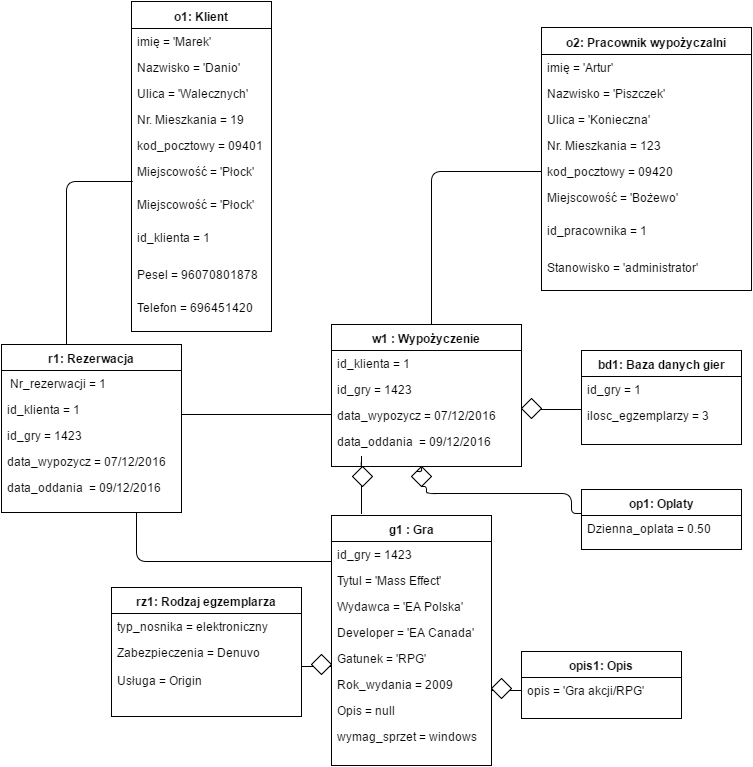

The diagram above was exported from draw.io. Its source (the exported page's mxGraphModel, read from the mxfile embedded in the PNG):
<mxGraphModel dx="1666" dy="745" grid="1" gridSize="10" guides="1" tooltips="1" connect="1" arrows="1" fold="1" page="1" pageScale="1" pageWidth="826" pageHeight="1169" background="#ffffff" math="0" shadow="0">
  <root>
    <mxCell id="0" />
    <mxCell id="1" parent="0" />
    <mxCell id="36fe195a30d6bd74-9" value="&lt;b&gt;o1: Klient&lt;/b&gt;" style="swimlane;html=1;fontStyle=0;childLayout=stackLayout;horizontal=1;startSize=27;fillColor=none;horizontalStack=0;resizeParent=1;resizeLast=0;collapsible=1;marginBottom=0;swimlaneFillColor=#ffffff;" vertex="1" parent="1">
      <mxGeometry x="150" y="228" width="140" height="330" as="geometry">
        <mxRectangle x="300" y="80" width="70" height="26" as="alternateBounds" />
      </mxGeometry>
    </mxCell>
    <mxCell id="36fe195a30d6bd74-10" value="imię = 'Marek'" style="text;html=1;strokeColor=none;fillColor=none;align=left;verticalAlign=top;spacingLeft=4;spacingRight=4;whiteSpace=wrap;overflow=hidden;rotatable=0;points=[[0,0.5],[1,0.5]];portConstraint=eastwest;" vertex="1" parent="36fe195a30d6bd74-9">
      <mxGeometry y="27" width="140" height="26" as="geometry" />
    </mxCell>
    <mxCell id="36fe195a30d6bd74-11" value="Nazwisko = 'Danio'" style="text;html=1;strokeColor=none;fillColor=none;align=left;verticalAlign=top;spacingLeft=4;spacingRight=4;whiteSpace=wrap;overflow=hidden;rotatable=0;points=[[0,0.5],[1,0.5]];portConstraint=eastwest;" vertex="1" parent="36fe195a30d6bd74-9">
      <mxGeometry y="53" width="140" height="26" as="geometry" />
    </mxCell>
    <mxCell id="36fe195a30d6bd74-12" value="&lt;div&gt;Ulica = 'Walecznych'&lt;/div&gt;" style="text;html=1;strokeColor=none;fillColor=none;align=left;verticalAlign=top;spacingLeft=4;spacingRight=4;whiteSpace=wrap;overflow=hidden;rotatable=0;points=[[0,0.5],[1,0.5]];portConstraint=eastwest;" vertex="1" parent="36fe195a30d6bd74-9">
      <mxGeometry y="79" width="140" height="26" as="geometry" />
    </mxCell>
    <mxCell id="36fe195a30d6bd74-13" value="Nr. Mieszkania = 19" style="text;html=1;strokeColor=none;fillColor=none;align=left;verticalAlign=top;spacingLeft=4;spacingRight=4;whiteSpace=wrap;overflow=hidden;rotatable=0;points=[[0,0.5],[1,0.5]];portConstraint=eastwest;" vertex="1" parent="36fe195a30d6bd74-9">
      <mxGeometry y="105" width="140" height="26" as="geometry" />
    </mxCell>
    <mxCell id="36fe195a30d6bd74-14" value="kod_pocztowy = 09401&lt;div&gt;&lt;br&gt;&lt;/div&gt;" style="text;html=1;strokeColor=none;fillColor=none;align=left;verticalAlign=top;spacingLeft=4;spacingRight=4;whiteSpace=wrap;overflow=hidden;rotatable=0;points=[[0,0.5],[1,0.5]];portConstraint=eastwest;" vertex="1" parent="36fe195a30d6bd74-9">
      <mxGeometry y="131" width="140" height="26" as="geometry" />
    </mxCell>
    <mxCell id="36fe195a30d6bd74-102" value="Miejscowość = 'Płock'&lt;div&gt;&lt;br&gt;&lt;/div&gt;" style="text;html=1;strokeColor=none;fillColor=none;align=left;verticalAlign=top;spacingLeft=4;spacingRight=4;whiteSpace=wrap;overflow=hidden;rotatable=0;points=[[0,0.5],[1,0.5]];portConstraint=eastwest;" vertex="1" parent="36fe195a30d6bd74-9">
      <mxGeometry y="157" width="140" height="33" as="geometry" />
    </mxCell>
    <mxCell id="36fe195a30d6bd74-15" value="Miejscowość = 'Płock'&lt;div&gt;&lt;br&gt;&lt;/div&gt;" style="text;html=1;strokeColor=none;fillColor=none;align=left;verticalAlign=top;spacingLeft=4;spacingRight=4;whiteSpace=wrap;overflow=hidden;rotatable=0;points=[[0,0.5],[1,0.5]];portConstraint=eastwest;" vertex="1" parent="36fe195a30d6bd74-9">
      <mxGeometry y="190" width="140" height="33" as="geometry" />
    </mxCell>
    <mxCell id="36fe195a30d6bd74-43" value="id_klienta = 1" style="text;html=1;strokeColor=none;fillColor=none;align=left;verticalAlign=top;spacingLeft=4;spacingRight=4;whiteSpace=wrap;overflow=hidden;rotatable=0;points=[[0,0.5],[1,0.5]];portConstraint=eastwest;" vertex="1" parent="36fe195a30d6bd74-9">
      <mxGeometry y="223" width="140" height="37" as="geometry" />
    </mxCell>
    <mxCell id="36fe195a30d6bd74-41" value="&lt;div&gt;Pesel = 96070801878&lt;/div&gt;" style="text;html=1;strokeColor=none;fillColor=none;align=left;verticalAlign=top;spacingLeft=4;spacingRight=4;whiteSpace=wrap;overflow=hidden;rotatable=0;points=[[0,0.5],[1,0.5]];portConstraint=eastwest;" vertex="1" parent="36fe195a30d6bd74-9">
      <mxGeometry y="260" width="140" height="33" as="geometry" />
    </mxCell>
    <mxCell id="36fe195a30d6bd74-42" value="Telefon = 696451420" style="text;html=1;strokeColor=none;fillColor=none;align=left;verticalAlign=top;spacingLeft=4;spacingRight=4;whiteSpace=wrap;overflow=hidden;rotatable=0;points=[[0,0.5],[1,0.5]];portConstraint=eastwest;" vertex="1" parent="36fe195a30d6bd74-9">
      <mxGeometry y="293" width="140" height="37" as="geometry" />
    </mxCell>
    <mxCell id="36fe195a30d6bd74-16" value="w1 : Wypożyczenie" style="swimlane;html=1;fontStyle=1;align=center;verticalAlign=top;childLayout=stackLayout;horizontal=1;startSize=26;horizontalStack=0;resizeParent=1;resizeLast=0;collapsible=1;marginBottom=0;swimlaneFillColor=#ffffff;" vertex="1" parent="1">
      <mxGeometry x="350" y="551" width="190" height="142" as="geometry" />
    </mxCell>
    <mxCell id="36fe195a30d6bd74-55" value="id_klienta = 1" style="text;html=1;strokeColor=none;fillColor=none;align=left;verticalAlign=top;spacingLeft=4;spacingRight=4;whiteSpace=wrap;overflow=hidden;rotatable=0;points=[[0,0.5],[1,0.5]];portConstraint=eastwest;" vertex="1" parent="36fe195a30d6bd74-16">
      <mxGeometry y="26" width="190" height="26" as="geometry" />
    </mxCell>
    <mxCell id="36fe195a30d6bd74-18" value="id_gry = 1423" style="text;html=1;strokeColor=none;fillColor=none;align=left;verticalAlign=top;spacingLeft=4;spacingRight=4;whiteSpace=wrap;overflow=hidden;rotatable=0;points=[[0,0.5],[1,0.5]];portConstraint=eastwest;" vertex="1" parent="36fe195a30d6bd74-16">
      <mxGeometry y="52" width="190" height="26" as="geometry" />
    </mxCell>
    <mxCell id="36fe195a30d6bd74-19" value="data_wypozycz = 07/12/2016" style="text;html=1;strokeColor=none;fillColor=none;align=left;verticalAlign=top;spacingLeft=4;spacingRight=4;whiteSpace=wrap;overflow=hidden;rotatable=0;points=[[0,0.5],[1,0.5]];portConstraint=eastwest;" vertex="1" parent="36fe195a30d6bd74-16">
      <mxGeometry y="78" width="190" height="26" as="geometry" />
    </mxCell>
    <mxCell id="36fe195a30d6bd74-20" value="data_oddania &amp;nbsp;= 09/12/2016" style="text;html=1;strokeColor=none;fillColor=none;align=left;verticalAlign=top;spacingLeft=4;spacingRight=4;whiteSpace=wrap;overflow=hidden;rotatable=0;points=[[0,0.5],[1,0.5]];portConstraint=eastwest;" vertex="1" parent="36fe195a30d6bd74-16">
      <mxGeometry y="104" width="190" height="26" as="geometry" />
    </mxCell>
    <mxCell id="36fe195a30d6bd74-44" value="&lt;b&gt;o2: Pracownik wypożyczalni&lt;/b&gt;" style="swimlane;html=1;fontStyle=0;childLayout=stackLayout;horizontal=1;startSize=27;fillColor=none;horizontalStack=0;resizeParent=1;resizeLast=0;collapsible=1;marginBottom=0;swimlaneFillColor=#ffffff;" vertex="1" parent="1">
      <mxGeometry x="560" y="254" width="210" height="263" as="geometry">
        <mxRectangle x="300" y="80" width="70" height="26" as="alternateBounds" />
      </mxGeometry>
    </mxCell>
    <mxCell id="36fe195a30d6bd74-45" value="imię = 'Artur'" style="text;html=1;strokeColor=none;fillColor=none;align=left;verticalAlign=top;spacingLeft=4;spacingRight=4;whiteSpace=wrap;overflow=hidden;rotatable=0;points=[[0,0.5],[1,0.5]];portConstraint=eastwest;" vertex="1" parent="36fe195a30d6bd74-44">
      <mxGeometry y="27" width="210" height="26" as="geometry" />
    </mxCell>
    <mxCell id="36fe195a30d6bd74-46" value="Nazwisko = 'Piszczek'" style="text;html=1;strokeColor=none;fillColor=none;align=left;verticalAlign=top;spacingLeft=4;spacingRight=4;whiteSpace=wrap;overflow=hidden;rotatable=0;points=[[0,0.5],[1,0.5]];portConstraint=eastwest;" vertex="1" parent="36fe195a30d6bd74-44">
      <mxGeometry y="53" width="210" height="26" as="geometry" />
    </mxCell>
    <mxCell id="36fe195a30d6bd74-47" value="&lt;div&gt;Ulica = 'Konieczna'&lt;/div&gt;" style="text;html=1;strokeColor=none;fillColor=none;align=left;verticalAlign=top;spacingLeft=4;spacingRight=4;whiteSpace=wrap;overflow=hidden;rotatable=0;points=[[0,0.5],[1,0.5]];portConstraint=eastwest;" vertex="1" parent="36fe195a30d6bd74-44">
      <mxGeometry y="79" width="210" height="26" as="geometry" />
    </mxCell>
    <mxCell id="36fe195a30d6bd74-48" value="Nr. Mieszkania = 123" style="text;html=1;strokeColor=none;fillColor=none;align=left;verticalAlign=top;spacingLeft=4;spacingRight=4;whiteSpace=wrap;overflow=hidden;rotatable=0;points=[[0,0.5],[1,0.5]];portConstraint=eastwest;" vertex="1" parent="36fe195a30d6bd74-44">
      <mxGeometry y="105" width="210" height="26" as="geometry" />
    </mxCell>
    <mxCell id="36fe195a30d6bd74-49" value="kod_pocztowy = 09420&lt;div&gt;&lt;br&gt;&lt;/div&gt;" style="text;html=1;strokeColor=none;fillColor=none;align=left;verticalAlign=top;spacingLeft=4;spacingRight=4;whiteSpace=wrap;overflow=hidden;rotatable=0;points=[[0,0.5],[1,0.5]];portConstraint=eastwest;" vertex="1" parent="36fe195a30d6bd74-44">
      <mxGeometry y="131" width="210" height="26" as="geometry" />
    </mxCell>
    <mxCell id="36fe195a30d6bd74-50" value="Miejscowość = 'Bożewo'&lt;div&gt;&lt;br&gt;&lt;/div&gt;" style="text;html=1;strokeColor=none;fillColor=none;align=left;verticalAlign=top;spacingLeft=4;spacingRight=4;whiteSpace=wrap;overflow=hidden;rotatable=0;points=[[0,0.5],[1,0.5]];portConstraint=eastwest;" vertex="1" parent="36fe195a30d6bd74-44">
      <mxGeometry y="157" width="210" height="33" as="geometry" />
    </mxCell>
    <mxCell id="36fe195a30d6bd74-51" value="id_pracownika = 1" style="text;html=1;strokeColor=none;fillColor=none;align=left;verticalAlign=top;spacingLeft=4;spacingRight=4;whiteSpace=wrap;overflow=hidden;rotatable=0;points=[[0,0.5],[1,0.5]];portConstraint=eastwest;" vertex="1" parent="36fe195a30d6bd74-44">
      <mxGeometry y="190" width="210" height="37" as="geometry" />
    </mxCell>
    <mxCell id="36fe195a30d6bd74-52" value="&lt;div&gt;Stanowisko = 'administrator'&lt;/div&gt;&lt;div&gt;&lt;br&gt;&lt;/div&gt;" style="text;html=1;strokeColor=none;fillColor=none;align=left;verticalAlign=top;spacingLeft=4;spacingRight=4;whiteSpace=wrap;overflow=hidden;rotatable=0;points=[[0,0.5],[1,0.5]];portConstraint=eastwest;" vertex="1" parent="36fe195a30d6bd74-44">
      <mxGeometry y="227" width="210" height="33" as="geometry" />
    </mxCell>
    <mxCell id="36fe195a30d6bd74-56" value="op1: Oplaty" style="swimlane;html=1;fontStyle=1;align=center;verticalAlign=top;childLayout=stackLayout;horizontal=1;startSize=26;horizontalStack=0;resizeParent=1;resizeLast=0;collapsible=1;marginBottom=0;swimlaneFillColor=#ffffff;" vertex="1" parent="1">
      <mxGeometry x="600" y="716" width="160" height="60" as="geometry" />
    </mxCell>
    <mxCell id="36fe195a30d6bd74-57" value="Dzienna_oplata = 0.50" style="text;html=1;strokeColor=none;fillColor=none;align=left;verticalAlign=top;spacingLeft=4;spacingRight=4;whiteSpace=wrap;overflow=hidden;rotatable=0;points=[[0,0.5],[1,0.5]];portConstraint=eastwest;" vertex="1" parent="36fe195a30d6bd74-56">
      <mxGeometry y="26" width="160" height="26" as="geometry" />
    </mxCell>
    <mxCell id="36fe195a30d6bd74-58" value="bd1: Baza danych gier" style="swimlane;html=1;fontStyle=1;align=center;verticalAlign=top;childLayout=stackLayout;horizontal=1;startSize=26;horizontalStack=0;resizeParent=1;resizeLast=0;collapsible=1;marginBottom=0;swimlaneFillColor=#ffffff;" vertex="1" parent="1">
      <mxGeometry x="600" y="577" width="160" height="94" as="geometry" />
    </mxCell>
    <mxCell id="36fe195a30d6bd74-59" value="id_gry = 1" style="text;html=1;strokeColor=none;fillColor=none;align=left;verticalAlign=top;spacingLeft=4;spacingRight=4;whiteSpace=wrap;overflow=hidden;rotatable=0;points=[[0,0.5],[1,0.5]];portConstraint=eastwest;" vertex="1" parent="36fe195a30d6bd74-58">
      <mxGeometry y="26" width="160" height="26" as="geometry" />
    </mxCell>
    <mxCell id="36fe195a30d6bd74-60" value="ilosc_egzemplarzy = 3" style="text;html=1;strokeColor=none;fillColor=none;align=left;verticalAlign=top;spacingLeft=4;spacingRight=4;whiteSpace=wrap;overflow=hidden;rotatable=0;points=[[0,0.5],[1,0.5]];portConstraint=eastwest;" vertex="1" parent="36fe195a30d6bd74-58">
      <mxGeometry y="52" width="160" height="26" as="geometry" />
    </mxCell>
    <mxCell id="36fe195a30d6bd74-65" value="r1: Rezerwacja" style="swimlane;html=1;fontStyle=1;align=center;verticalAlign=top;childLayout=stackLayout;horizontal=1;startSize=26;horizontalStack=0;resizeParent=1;resizeLast=0;collapsible=1;marginBottom=0;swimlaneFillColor=#ffffff;" vertex="1" parent="1">
      <mxGeometry x="20" y="571" width="180" height="168" as="geometry" />
    </mxCell>
    <mxCell id="36fe195a30d6bd74-66" value="&amp;nbsp;Nr_rezerwacji = 1" style="text;html=1;strokeColor=none;fillColor=none;align=left;verticalAlign=top;spacingLeft=4;spacingRight=4;whiteSpace=wrap;overflow=hidden;rotatable=0;points=[[0,0.5],[1,0.5]];portConstraint=eastwest;" vertex="1" parent="36fe195a30d6bd74-65">
      <mxGeometry y="26" width="180" height="26" as="geometry" />
    </mxCell>
    <mxCell id="36fe195a30d6bd74-67" value="id_klienta = 1" style="text;html=1;strokeColor=none;fillColor=none;align=left;verticalAlign=top;spacingLeft=4;spacingRight=4;whiteSpace=wrap;overflow=hidden;rotatable=0;points=[[0,0.5],[1,0.5]];portConstraint=eastwest;" vertex="1" parent="36fe195a30d6bd74-65">
      <mxGeometry y="52" width="180" height="26" as="geometry" />
    </mxCell>
    <mxCell id="36fe195a30d6bd74-68" value="id_gry = 1423" style="text;html=1;strokeColor=none;fillColor=none;align=left;verticalAlign=top;spacingLeft=4;spacingRight=4;whiteSpace=wrap;overflow=hidden;rotatable=0;points=[[0,0.5],[1,0.5]];portConstraint=eastwest;" vertex="1" parent="36fe195a30d6bd74-65">
      <mxGeometry y="78" width="180" height="26" as="geometry" />
    </mxCell>
    <mxCell id="36fe195a30d6bd74-69" value="data_wypozycz = 07/12/2016" style="text;html=1;strokeColor=none;fillColor=none;align=left;verticalAlign=top;spacingLeft=4;spacingRight=4;whiteSpace=wrap;overflow=hidden;rotatable=0;points=[[0,0.5],[1,0.5]];portConstraint=eastwest;" vertex="1" parent="36fe195a30d6bd74-65">
      <mxGeometry y="104" width="180" height="26" as="geometry" />
    </mxCell>
    <mxCell id="36fe195a30d6bd74-70" value="data_oddania &amp;nbsp;= 09/12/2016" style="text;html=1;strokeColor=none;fillColor=none;align=left;verticalAlign=top;spacingLeft=4;spacingRight=4;whiteSpace=wrap;overflow=hidden;rotatable=0;points=[[0,0.5],[1,0.5]];portConstraint=eastwest;" vertex="1" parent="36fe195a30d6bd74-65">
      <mxGeometry y="130" width="180" height="26" as="geometry" />
    </mxCell>
    <mxCell id="36fe195a30d6bd74-74" value="g1 : Gra" style="swimlane;html=1;fontStyle=1;align=center;verticalAlign=top;childLayout=stackLayout;horizontal=1;startSize=26;horizontalStack=0;resizeParent=1;resizeLast=0;collapsible=1;marginBottom=0;swimlaneFillColor=#ffffff;" vertex="1" parent="1">
      <mxGeometry x="350" y="742" width="160" height="250" as="geometry" />
    </mxCell>
    <mxCell id="36fe195a30d6bd74-75" value="id_gry = 1423" style="text;html=1;strokeColor=none;fillColor=none;align=left;verticalAlign=top;spacingLeft=4;spacingRight=4;whiteSpace=wrap;overflow=hidden;rotatable=0;points=[[0,0.5],[1,0.5]];portConstraint=eastwest;" vertex="1" parent="36fe195a30d6bd74-74">
      <mxGeometry y="26" width="160" height="26" as="geometry" />
    </mxCell>
    <mxCell id="36fe195a30d6bd74-76" value="Tytul = 'Mass Effect'" style="text;html=1;strokeColor=none;fillColor=none;align=left;verticalAlign=top;spacingLeft=4;spacingRight=4;whiteSpace=wrap;overflow=hidden;rotatable=0;points=[[0,0.5],[1,0.5]];portConstraint=eastwest;" vertex="1" parent="36fe195a30d6bd74-74">
      <mxGeometry y="52" width="160" height="26" as="geometry" />
    </mxCell>
    <mxCell id="36fe195a30d6bd74-77" value="Wydawca = 'EA Polska'" style="text;html=1;strokeColor=none;fillColor=none;align=left;verticalAlign=top;spacingLeft=4;spacingRight=4;whiteSpace=wrap;overflow=hidden;rotatable=0;points=[[0,0.5],[1,0.5]];portConstraint=eastwest;" vertex="1" parent="36fe195a30d6bd74-74">
      <mxGeometry y="78" width="160" height="26" as="geometry" />
    </mxCell>
    <mxCell id="36fe195a30d6bd74-78" value="Developer = 'EA Canada'" style="text;html=1;strokeColor=none;fillColor=none;align=left;verticalAlign=top;spacingLeft=4;spacingRight=4;whiteSpace=wrap;overflow=hidden;rotatable=0;points=[[0,0.5],[1,0.5]];portConstraint=eastwest;" vertex="1" parent="36fe195a30d6bd74-74">
      <mxGeometry y="104" width="160" height="26" as="geometry" />
    </mxCell>
    <mxCell id="36fe195a30d6bd74-79" value="Gatunek = 'RPG'" style="text;html=1;strokeColor=none;fillColor=none;align=left;verticalAlign=top;spacingLeft=4;spacingRight=4;whiteSpace=wrap;overflow=hidden;rotatable=0;points=[[0,0.5],[1,0.5]];portConstraint=eastwest;" vertex="1" parent="36fe195a30d6bd74-74">
      <mxGeometry y="130" width="160" height="26" as="geometry" />
    </mxCell>
    <mxCell id="36fe195a30d6bd74-80" value="Rok_wydania = 2009" style="text;html=1;strokeColor=none;fillColor=none;align=left;verticalAlign=top;spacingLeft=4;spacingRight=4;whiteSpace=wrap;overflow=hidden;rotatable=0;points=[[0,0.5],[1,0.5]];portConstraint=eastwest;" vertex="1" parent="36fe195a30d6bd74-74">
      <mxGeometry y="156" width="160" height="26" as="geometry" />
    </mxCell>
    <mxCell id="36fe195a30d6bd74-81" value="Opis = null" style="text;html=1;strokeColor=none;fillColor=none;align=left;verticalAlign=top;spacingLeft=4;spacingRight=4;whiteSpace=wrap;overflow=hidden;rotatable=0;points=[[0,0.5],[1,0.5]];portConstraint=eastwest;" vertex="1" parent="36fe195a30d6bd74-74">
      <mxGeometry y="182" width="160" height="26" as="geometry" />
    </mxCell>
    <mxCell id="36fe195a30d6bd74-82" value="wymag_sprzet = windows" style="text;html=1;strokeColor=none;fillColor=none;align=left;verticalAlign=top;spacingLeft=4;spacingRight=4;whiteSpace=wrap;overflow=hidden;rotatable=0;points=[[0,0.5],[1,0.5]];portConstraint=eastwest;" vertex="1" parent="36fe195a30d6bd74-74">
      <mxGeometry y="208" width="160" height="26" as="geometry" />
    </mxCell>
    <mxCell id="36fe195a30d6bd74-87" value="rz1: Rodzaj egzemplarza" style="swimlane;html=1;fontStyle=1;align=center;verticalAlign=top;childLayout=stackLayout;horizontal=1;startSize=26;horizontalStack=0;resizeParent=1;resizeLast=0;collapsible=1;marginBottom=0;swimlaneFillColor=#ffffff;" vertex="1" parent="1">
      <mxGeometry x="130" y="814" width="190" height="129" as="geometry" />
    </mxCell>
    <mxCell id="36fe195a30d6bd74-88" value="typ_nosnika = elektroniczny" style="text;html=1;strokeColor=none;fillColor=none;align=left;verticalAlign=top;spacingLeft=4;spacingRight=4;whiteSpace=wrap;overflow=hidden;rotatable=0;points=[[0,0.5],[1,0.5]];portConstraint=eastwest;" vertex="1" parent="36fe195a30d6bd74-87">
      <mxGeometry y="26" width="190" height="26" as="geometry" />
    </mxCell>
    <mxCell id="36fe195a30d6bd74-89" value="Zabezpieczenia = Denuvo" style="text;html=1;strokeColor=none;fillColor=none;align=left;verticalAlign=top;spacingLeft=4;spacingRight=4;whiteSpace=wrap;overflow=hidden;rotatable=0;points=[[0,0.5],[1,0.5]];portConstraint=eastwest;" vertex="1" parent="36fe195a30d6bd74-87">
      <mxGeometry y="52" width="190" height="28" as="geometry" />
    </mxCell>
    <mxCell id="36fe195a30d6bd74-90" value="Usługa = Origin" style="text;html=1;strokeColor=none;fillColor=none;align=left;verticalAlign=top;spacingLeft=4;spacingRight=4;whiteSpace=wrap;overflow=hidden;rotatable=0;points=[[0,0.5],[1,0.5]];portConstraint=eastwest;" vertex="1" parent="36fe195a30d6bd74-87">
      <mxGeometry y="80" width="190" height="26" as="geometry" />
    </mxCell>
    <mxCell id="36fe195a30d6bd74-92" value="opis1: Opis" style="swimlane;html=1;fontStyle=1;align=center;verticalAlign=top;childLayout=stackLayout;horizontal=1;startSize=26;horizontalStack=0;resizeParent=1;resizeLast=0;collapsible=1;marginBottom=0;swimlaneFillColor=#ffffff;" vertex="1" parent="1">
      <mxGeometry x="540" y="878" width="160" height="67" as="geometry" />
    </mxCell>
    <mxCell id="36fe195a30d6bd74-93" value="opis = 'Gra akcji/RPG'" style="text;html=1;strokeColor=none;fillColor=none;align=left;verticalAlign=top;spacingLeft=4;spacingRight=4;whiteSpace=wrap;overflow=hidden;rotatable=0;points=[[0,0.5],[1,0.5]];portConstraint=eastwest;" vertex="1" parent="36fe195a30d6bd74-92">
      <mxGeometry y="26" width="160" height="26" as="geometry" />
    </mxCell>
    <mxCell id="36fe195a30d6bd74-96" value="" style="endArrow=none;html=1;edgeStyle=orthogonalEdgeStyle;" edge="1" parent="1">
      <mxGeometry relative="1" as="geometry">
        <mxPoint x="200" y="641" as="sourcePoint" />
        <mxPoint x="350" y="641" as="targetPoint" />
      </mxGeometry>
    </mxCell>
    <mxCell id="36fe195a30d6bd74-97" value="" style="resizable=0;html=1;align=left;verticalAlign=bottom;labelBackgroundColor=#ffffff;fontSize=10;" connectable="0" vertex="1" parent="36fe195a30d6bd74-96">
      <mxGeometry x="-1" relative="1" as="geometry" />
    </mxCell>
    <mxCell id="36fe195a30d6bd74-98" value="" style="resizable=0;html=1;align=right;verticalAlign=bottom;labelBackgroundColor=#ffffff;fontSize=10;" connectable="0" vertex="1" parent="36fe195a30d6bd74-96">
      <mxGeometry x="1" relative="1" as="geometry" />
    </mxCell>
    <mxCell id="36fe195a30d6bd74-99" value="" style="endArrow=none;html=1;edgeStyle=orthogonalEdgeStyle;exitX=0.361;exitY=-0.006;exitPerimeter=0;" edge="1" parent="1" source="36fe195a30d6bd74-65">
      <mxGeometry relative="1" as="geometry">
        <mxPoint x="-20" y="418" as="sourcePoint" />
        <mxPoint x="140" y="408" as="targetPoint" />
        <Array as="points">
          <mxPoint x="85" y="408" />
          <mxPoint x="155" y="408" />
        </Array>
      </mxGeometry>
    </mxCell>
    <mxCell id="36fe195a30d6bd74-104" value="" style="endArrow=none;html=1;edgeStyle=orthogonalEdgeStyle;entryX=-0.006;entryY=0.769;entryPerimeter=0;exitX=0.75;exitY=1;" edge="1" parent="1" source="36fe195a30d6bd74-65" target="36fe195a30d6bd74-75">
      <mxGeometry relative="1" as="geometry">
        <mxPoint x="150" y="776" as="sourcePoint" />
        <mxPoint x="310" y="776" as="targetPoint" />
        <Array as="points">
          <mxPoint x="155" y="788" />
        </Array>
      </mxGeometry>
    </mxCell>
    <mxCell id="36fe195a30d6bd74-110" value="" style="endArrow=none;html=1;edgeStyle=orthogonalEdgeStyle;" edge="1" parent="1">
      <mxGeometry relative="1" as="geometry">
        <mxPoint x="540" y="636" as="sourcePoint" />
        <mxPoint x="600" y="636" as="targetPoint" />
      </mxGeometry>
    </mxCell>
    <mxCell id="36fe195a30d6bd74-115" value="" style="endArrow=none;html=1;edgeStyle=orthogonalEdgeStyle;exitX=0.5;exitY=1;entryX=0;entryY=0.4;entryPerimeter=0;" edge="1" parent="1" source="36fe195a30d6bd74-134" target="36fe195a30d6bd74-56">
      <mxGeometry relative="1" as="geometry">
        <mxPoint x="445" y="716" as="sourcePoint" />
        <mxPoint x="605" y="716" as="targetPoint" />
        <Array as="points">
          <mxPoint x="445" y="720" />
          <mxPoint x="590" y="720" />
          <mxPoint x="590" y="740" />
        </Array>
      </mxGeometry>
    </mxCell>
    <mxCell id="36fe195a30d6bd74-124" value="" style="endArrow=none;html=1;edgeStyle=orthogonalEdgeStyle;" edge="1" parent="1" source="36fe195a30d6bd74-132">
      <mxGeometry relative="1" as="geometry">
        <mxPoint x="380" y="693" as="sourcePoint" />
        <mxPoint x="380" y="740" as="targetPoint" />
        <Array as="points">
          <mxPoint x="380" y="733" />
          <mxPoint x="380" y="733" />
        </Array>
      </mxGeometry>
    </mxCell>
    <mxCell id="36fe195a30d6bd74-127" value="" style="endArrow=none;html=1;edgeStyle=orthogonalEdgeStyle;" edge="1" parent="1">
      <mxGeometry relative="1" as="geometry">
        <mxPoint x="350" y="893" as="sourcePoint" />
        <mxPoint x="320" y="893" as="targetPoint" />
      </mxGeometry>
    </mxCell>
    <mxCell id="36fe195a30d6bd74-130" value="" style="endArrow=none;html=1;edgeStyle=orthogonalEdgeStyle;" edge="1" parent="1">
      <mxGeometry x="510" y="917" as="geometry">
        <mxPoint x="540" y="917" as="sourcePoint" />
        <mxPoint x="510" y="917" as="targetPoint" />
      </mxGeometry>
    </mxCell>
    <mxCell id="36fe195a30d6bd74-132" value="" style="rhombus;whiteSpace=wrap;html=1;" vertex="1" parent="1">
      <mxGeometry x="371" y="693" width="20" height="20" as="geometry" />
    </mxCell>
    <mxCell id="36fe195a30d6bd74-133" value="" style="endArrow=none;html=1;edgeStyle=orthogonalEdgeStyle;" edge="1" parent="1" target="36fe195a30d6bd74-132">
      <mxGeometry relative="1" as="geometry">
        <mxPoint x="380" y="683" as="sourcePoint" />
        <mxPoint x="380" y="740" as="targetPoint" />
        <Array as="points" />
      </mxGeometry>
    </mxCell>
    <mxCell id="36fe195a30d6bd74-134" value="" style="rhombus;whiteSpace=wrap;html=1;" vertex="1" parent="1">
      <mxGeometry x="430" y="693" width="20" height="20" as="geometry" />
    </mxCell>
    <mxCell id="36fe195a30d6bd74-135" value="" style="endArrow=none;html=1;edgeStyle=orthogonalEdgeStyle;exitX=0.5;exitY=1;entryX=0;entryY=0;" edge="1" parent="1" source="36fe195a30d6bd74-16" target="36fe195a30d6bd74-134">
      <mxGeometry relative="1" as="geometry">
        <mxPoint x="445" y="693" as="sourcePoint" />
        <mxPoint x="600" y="740" as="targetPoint" />
        <Array as="points">
          <mxPoint x="440" y="693" />
        </Array>
      </mxGeometry>
    </mxCell>
    <mxCell id="36fe195a30d6bd74-138" value="" style="rhombus;whiteSpace=wrap;html=1;" vertex="1" parent="1">
      <mxGeometry x="540" y="625" width="20" height="20" as="geometry" />
    </mxCell>
    <mxCell id="36fe195a30d6bd74-142" value="" style="rhombus;whiteSpace=wrap;html=1;" vertex="1" parent="1">
      <mxGeometry x="510" y="905" width="20" height="20" as="geometry" />
    </mxCell>
    <mxCell id="36fe195a30d6bd74-143" value="" style="rhombus;whiteSpace=wrap;html=1;" vertex="1" parent="1">
      <mxGeometry x="330" y="881" width="20" height="20" as="geometry" />
    </mxCell>
    <mxCell id="36fe195a30d6bd74-145" value="" style="endArrow=none;html=1;edgeStyle=orthogonalEdgeStyle;exitX=0;exitY=0.5;" edge="1" parent="1" source="36fe195a30d6bd74-49">
      <mxGeometry relative="1" as="geometry">
        <mxPoint x="450" y="410" as="sourcePoint" />
        <mxPoint x="450" y="551" as="targetPoint" />
        <Array as="points">
          <mxPoint x="450" y="398" />
        </Array>
      </mxGeometry>
    </mxCell>
  </root>
</mxGraphModel>